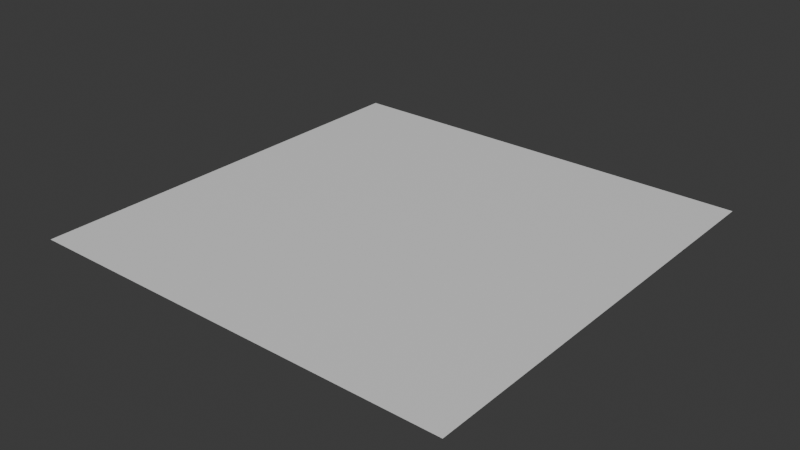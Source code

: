 # Source: Ocean.blend  (saved by Blender 5.2.45; exported with 4.5.12 LTS)
import bpy
from mathutils import Matrix  # noqa: F401  (used for matrix-valued properties, if any)

bpy.ops.wm.read_factory_settings(use_empty=True)
scene = bpy.context.scene
scene.name = 'Scene'

# ---- collections
col_collection = bpy.data.collections.new('Collection'); scene.collection.children.link(col_collection)

# ---- materials (node trees are filled in below, after node groups)
mat_water = bpy.data.materials.new('Water')

# ---- material node trees
mat_water.use_nodes = True; mat_water.node_tree.nodes.clear()
_N = mat_water.node_tree.nodes; _L = mat_water.node_tree.links
n0 = _N.new('ShaderNodeBsdfPrincipled'); n0.name = 'Principled BSDF'; n0.location = (-200, 100)
n0.inputs[10].default_value = 0.005
n1 = _N.new('ShaderNodeOutputMaterial'); n1.name = 'Material Output'; n1.location = (200, 100)
_L.new(n0.outputs[0], n1.inputs[0])
n1.is_active_output = True

# ---- world
world_world = bpy.data.worlds.new('World'); scene.world = world_world
world_world.use_nodes = True; world_world.node_tree.nodes.clear()
_N = world_world.node_tree.nodes; _L = world_world.node_tree.links
n0 = _N.new('ShaderNodeOutputWorld'); n0.name = 'World Output'; n0.location = (200, 100)
n1 = _N.new('ShaderNodeBackground'); n1.name = 'Background'; n1.location = (-200, 100)
n1.inputs[0].default_value = (0.05088, 0.05088, 0.05088, 1.0)
_L.new(n1.outputs[0], n0.inputs[0])
n0.is_active_output = True
world_world.color = (0.05088, 0.05088, 0.05088)
world_world.sun_shadow_jitter_overblur = 0.0

# ---- meshes
me_plane = bpy.data.meshes.new('Plane')
me_plane.from_pydata([(-1000.0, -1000.0, 0.0), (1000.0, -1000.0, 0.0), (-1000.0, 1000.0, 0.0), (1000.0, 1000.0, 0.0)], [], [(0, 1, 3, 2)])
_uv = me_plane.uv_layers.new(name='UVMap')
_uv.uv.foreach_set('vector', [-1000.0, -1000.0, 1000.0, -1000.0, 1000.0, 1000.0, -1000.0, 1000.0])
me_plane.materials.append(mat_water)
me_plane.update()

# ---- objects
ob_plane = bpy.data.objects.new('Plane', me_plane)

# ---- transforms, parenting, visibility, modifiers, constraints
ob_plane.location = (0.0, 0.0, 0.0)

# ---- collection membership
col_collection.objects.link(ob_plane)

# ---- scene / render settings (as saved in the file)
scene.frame_start = 1; scene.frame_end = 250; scene.frame_set(1)
scene.render.engine = 'BLENDER_EEVEE_NEXT'
scene.render.bake_bias = 0.0
scene.render.bake_samples = 0
scene.eevee.fast_gi_thickness_far = 0.0
bpy.context.view_layer.update()

# ---- added for rendering (the .blend has no active camera and no usable light): camera, sun
cam_auto = bpy.data.cameras.new('AutoCamera')
cam_auto.lens = 50.0
cam_auto.sensor_width = 36.0
cam_auto.clip_end = 45926.9
ob_auto_camera = bpy.data.objects.new('AutoCamera', cam_auto)
scene.collection.objects.link(ob_auto_camera)
ob_auto_camera.location = (2616.93, -3140.32, 2093.54)
ob_auto_camera.rotation_euler = (1.09748, -7.21219e-08, 0.694738)
scene.camera = ob_auto_camera
light_auto_sun = bpy.data.lights.new('AutoSun', 'SUN')
light_auto_sun.energy = 3.0
light_auto_sun.angle = 0.0523599
ob_auto_sun = bpy.data.objects.new('AutoSun', light_auto_sun)
scene.collection.objects.link(ob_auto_sun)
ob_auto_sun.rotation_euler = (0.872665, 0.174533, 0.523599)
bpy.context.view_layer.update()
